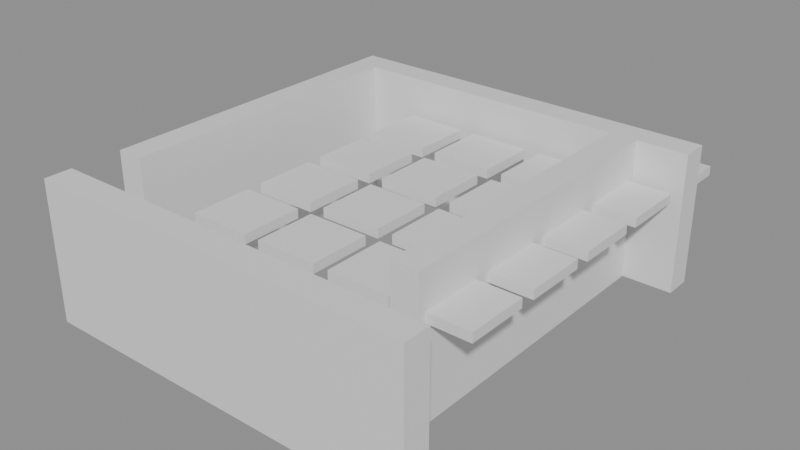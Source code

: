 # Source: building_lego.blend  (saved by Blender 5.0.119; exported with 4.5.12 LTS)
import bpy
from mathutils import Matrix  # noqa: F401  (used for matrix-valued properties, if any)

bpy.ops.wm.read_factory_settings(use_empty=True)
scene = bpy.context.scene
scene.name = 'Scene'

# ---- collections
col_01_paredes_externas = bpy.data.collections.new('01_Paredes_Externas'); scene.collection.children.link(col_01_paredes_externas)
col_04_moveis_decoracoes = bpy.data.collections.new('04_Moveis_Decoracoes'); scene.collection.children.link(col_04_moveis_decoracoes)

# ---- materials (node trees are filled in below, after node groups)
mat_mat_parede_externa = bpy.data.materials.new('Mat_Parede_Externa')
mat_mat_moveis = bpy.data.materials.new('Mat_Moveis')

# ---- material node trees
mat_mat_parede_externa.use_nodes = True; mat_mat_parede_externa.node_tree.nodes.clear()
_N = mat_mat_parede_externa.node_tree.nodes; _L = mat_mat_parede_externa.node_tree.links
n0 = _N.new('ShaderNodeBsdfPrincipled'); n0.name = 'BSDF - Pré-fundamentado'; n0.location = (-200, 100)
n1 = _N.new('ShaderNodeOutputMaterial'); n1.name = 'Saída de material'; n1.location = (200, 100)
_L.new(n0.outputs[0], n1.inputs[0])
n1.is_active_output = True
mat_mat_moveis.use_nodes = True; mat_mat_moveis.node_tree.nodes.clear()
_N = mat_mat_moveis.node_tree.nodes; _L = mat_mat_moveis.node_tree.links
n0 = _N.new('ShaderNodeBsdfPrincipled'); n0.name = 'BSDF - Pré-fundamentado'; n0.location = (-200, 100)
n1 = _N.new('ShaderNodeOutputMaterial'); n1.name = 'Saída de material'; n1.location = (200, 100)
_L.new(n0.outputs[0], n1.inputs[0])
n1.is_active_output = True

# ---- meshes
me_bloco_dungeon_wall_4459_876_z0 = bpy.data.meshes.new('Bloco_dungeon_wall_4459_876_z0')
me_bloco_dungeon_wall_4459_876_z0.from_pydata([(-0.5, -0.175, -0.6), (0.5, -0.175, -0.6), (0.5, 0.175, -0.6), (-0.5, 0.175, -0.6), (-0.5, -0.175, 0.6), (0.5, -0.175, 0.6), (0.5, 0.175, 0.6), (-0.5, 0.175, 0.6)], [], [(0, 1, 2, 3), (4, 7, 6, 5), (0, 4, 5, 1), (2, 6, 7, 3), (0, 3, 7, 4), (1, 5, 6, 2)])
me_bloco_dungeon_wall_4459_876_z0.materials.append(mat_mat_parede_externa)
me_bloco_dungeon_wall_4459_876_z0.update()
me_bloco_dungeon_wall_4459_876_z10 = bpy.data.meshes.new('Bloco_dungeon_wall_4459_876_z10')
me_bloco_dungeon_wall_4459_876_z10.from_pydata([(-0.5, -0.175, -0.3), (0.5, -0.175, -0.3), (0.5, 0.175, -0.3), (-0.5, 0.175, -0.3), (-0.5, -0.175, 0.3), (0.5, -0.175, 0.3), (0.5, 0.175, 0.3), (-0.5, 0.175, 0.3)], [], [(0, 1, 2, 3), (4, 7, 6, 5), (0, 4, 5, 1), (2, 6, 7, 3), (0, 3, 7, 4), (1, 5, 6, 2)])
me_bloco_dungeon_wall_4459_876_z10.materials.append(mat_mat_parede_externa)
me_bloco_dungeon_wall_4459_876_z10.update()
me_bloco_dungeon_wall_4460_876_z0 = bpy.data.meshes.new('Bloco_dungeon_wall_4460_876_z0')
me_bloco_dungeon_wall_4460_876_z0.from_pydata([(-0.5, -0.175, -0.6), (0.5, -0.175, -0.6), (0.5, 0.175, -0.6), (-0.5, 0.175, -0.6), (-0.5, -0.175, 0.6), (0.5, -0.175, 0.6), (0.5, 0.175, 0.6), (-0.5, 0.175, 0.6)], [], [(0, 1, 2, 3), (4, 7, 6, 5), (0, 4, 5, 1), (2, 6, 7, 3), (0, 3, 7, 4), (1, 5, 6, 2)])
me_bloco_dungeon_wall_4460_876_z0.materials.append(mat_mat_parede_externa)
me_bloco_dungeon_wall_4460_876_z0.update()
me_bloco_dungeon_wall_4460_876_z10 = bpy.data.meshes.new('Bloco_dungeon_wall_4460_876_z10')
me_bloco_dungeon_wall_4460_876_z10.from_pydata([(-0.5, -0.175, -0.3), (0.5, -0.175, -0.3), (0.5, 0.175, -0.3), (-0.5, 0.175, -0.3), (-0.5, -0.175, 0.3), (0.5, -0.175, 0.3), (0.5, 0.175, 0.3), (-0.5, 0.175, 0.3)], [], [(0, 1, 2, 3), (4, 7, 6, 5), (0, 4, 5, 1), (2, 6, 7, 3), (0, 3, 7, 4), (1, 5, 6, 2)])
me_bloco_dungeon_wall_4460_876_z10.materials.append(mat_mat_parede_externa)
me_bloco_dungeon_wall_4460_876_z10.update()
me_bloco_dungeon_wall_4461_876_z0 = bpy.data.meshes.new('Bloco_dungeon_wall_4461_876_z0')
me_bloco_dungeon_wall_4461_876_z0.from_pydata([(-0.5, -0.175, -0.6), (0.5, -0.175, -0.6), (0.5, 0.175, -0.6), (-0.5, 0.175, -0.6), (-0.5, -0.175, 0.6), (0.5, -0.175, 0.6), (0.5, 0.175, 0.6), (-0.5, 0.175, 0.6)], [], [(0, 1, 2, 3), (4, 7, 6, 5), (0, 4, 5, 1), (2, 6, 7, 3), (0, 3, 7, 4), (1, 5, 6, 2)])
me_bloco_dungeon_wall_4461_876_z0.materials.append(mat_mat_parede_externa)
me_bloco_dungeon_wall_4461_876_z0.update()
me_bloco_dungeon_wall_4461_876_z10 = bpy.data.meshes.new('Bloco_dungeon_wall_4461_876_z10')
me_bloco_dungeon_wall_4461_876_z10.from_pydata([(-0.5, -0.175, -0.3), (0.5, -0.175, -0.3), (0.5, 0.175, -0.3), (-0.5, 0.175, -0.3), (-0.5, -0.175, 0.3), (0.5, -0.175, 0.3), (0.5, 0.175, 0.3), (-0.5, 0.175, 0.3)], [], [(0, 1, 2, 3), (4, 7, 6, 5), (0, 4, 5, 1), (2, 6, 7, 3), (0, 3, 7, 4), (1, 5, 6, 2)])
me_bloco_dungeon_wall_4461_876_z10.materials.append(mat_mat_parede_externa)
me_bloco_dungeon_wall_4461_876_z10.update()
me_bloco_dungeon_wall_4462_876_z0 = bpy.data.meshes.new('Bloco_dungeon_wall_4462_876_z0')
me_bloco_dungeon_wall_4462_876_z0.from_pydata([(-0.5, -0.175, -0.6), (0.5, -0.175, -0.6), (0.5, 0.175, -0.6), (-0.5, 0.175, -0.6), (-0.5, -0.175, 0.6), (0.5, -0.175, 0.6), (0.5, 0.175, 0.6), (-0.5, 0.175, 0.6)], [], [(0, 1, 2, 3), (4, 7, 6, 5), (0, 4, 5, 1), (2, 6, 7, 3), (0, 3, 7, 4), (1, 5, 6, 2)])
me_bloco_dungeon_wall_4462_876_z0.materials.append(mat_mat_parede_externa)
me_bloco_dungeon_wall_4462_876_z0.update()
me_bloco_dungeon_wall_4462_876_z10 = bpy.data.meshes.new('Bloco_dungeon_wall_4462_876_z10')
me_bloco_dungeon_wall_4462_876_z10.from_pydata([(-0.5, -0.175, -0.3), (0.5, -0.175, -0.3), (0.5, 0.175, -0.3), (-0.5, 0.175, -0.3), (-0.5, -0.175, 0.3), (0.5, -0.175, 0.3), (0.5, 0.175, 0.3), (-0.5, 0.175, 0.3)], [], [(0, 1, 2, 3), (4, 7, 6, 5), (0, 4, 5, 1), (2, 6, 7, 3), (0, 3, 7, 4), (1, 5, 6, 2)])
me_bloco_dungeon_wall_4462_876_z10.materials.append(mat_mat_parede_externa)
me_bloco_dungeon_wall_4462_876_z10.update()
me_bloco_dungeon_wall_4463_876_z0 = bpy.data.meshes.new('Bloco_dungeon_wall_4463_876_z0')
me_bloco_dungeon_wall_4463_876_z0.from_pydata([(-0.5, -0.175, -0.6), (0.5, -0.175, -0.6), (0.5, 0.175, -0.6), (-0.5, 0.175, -0.6), (-0.5, -0.175, 0.6), (0.5, -0.175, 0.6), (0.5, 0.175, 0.6), (-0.5, 0.175, 0.6)], [], [(0, 1, 2, 3), (4, 7, 6, 5), (0, 4, 5, 1), (2, 6, 7, 3), (0, 3, 7, 4), (1, 5, 6, 2)])
me_bloco_dungeon_wall_4463_876_z0.materials.append(mat_mat_parede_externa)
me_bloco_dungeon_wall_4463_876_z0.update()
me_bloco_dungeon_wall_4463_876_z10 = bpy.data.meshes.new('Bloco_dungeon_wall_4463_876_z10')
me_bloco_dungeon_wall_4463_876_z10.from_pydata([(-0.5, -0.175, -0.3), (0.5, -0.175, -0.3), (0.5, 0.175, -0.3), (-0.5, 0.175, -0.3), (-0.5, -0.175, 0.3), (0.5, -0.175, 0.3), (0.5, 0.175, 0.3), (-0.5, 0.175, 0.3)], [], [(0, 1, 2, 3), (4, 7, 6, 5), (0, 4, 5, 1), (2, 6, 7, 3), (0, 3, 7, 4), (1, 5, 6, 2)])
me_bloco_dungeon_wall_4463_876_z10.materials.append(mat_mat_parede_externa)
me_bloco_dungeon_wall_4463_876_z10.update()
me_bloco_dungeon_wall_4459_881_z0 = bpy.data.meshes.new('Bloco_dungeon_wall_4459_881_z0')
me_bloco_dungeon_wall_4459_881_z0.from_pydata([(-0.5, -0.175, -0.6), (0.5, -0.175, -0.6), (0.5, 0.175, -0.6), (-0.5, 0.175, -0.6), (-0.5, -0.175, 0.6), (0.5, -0.175, 0.6), (0.5, 0.175, 0.6), (-0.5, 0.175, 0.6)], [], [(0, 1, 2, 3), (4, 7, 6, 5), (0, 4, 5, 1), (2, 6, 7, 3), (0, 3, 7, 4), (1, 5, 6, 2)])
me_bloco_dungeon_wall_4459_881_z0.materials.append(mat_mat_parede_externa)
me_bloco_dungeon_wall_4459_881_z0.update()
me_bloco_dungeon_wall_4459_881_z10 = bpy.data.meshes.new('Bloco_dungeon_wall_4459_881_z10')
me_bloco_dungeon_wall_4459_881_z10.from_pydata([(-0.5, -0.175, -0.3), (0.5, -0.175, -0.3), (0.5, 0.175, -0.3), (-0.5, 0.175, -0.3), (-0.5, -0.175, 0.3), (0.5, -0.175, 0.3), (0.5, 0.175, 0.3), (-0.5, 0.175, 0.3)], [], [(0, 1, 2, 3), (4, 7, 6, 5), (0, 4, 5, 1), (2, 6, 7, 3), (0, 3, 7, 4), (1, 5, 6, 2)])
me_bloco_dungeon_wall_4459_881_z10.materials.append(mat_mat_parede_externa)
me_bloco_dungeon_wall_4459_881_z10.update()
me_bloco_dungeon_wall_4460_881_z0 = bpy.data.meshes.new('Bloco_dungeon_wall_4460_881_z0')
me_bloco_dungeon_wall_4460_881_z0.from_pydata([(-0.5, -0.175, -0.6), (0.5, -0.175, -0.6), (0.5, 0.175, -0.6), (-0.5, 0.175, -0.6), (-0.5, -0.175, 0.6), (0.5, -0.175, 0.6), (0.5, 0.175, 0.6), (-0.5, 0.175, 0.6)], [], [(0, 1, 2, 3), (4, 7, 6, 5), (0, 4, 5, 1), (2, 6, 7, 3), (0, 3, 7, 4), (1, 5, 6, 2)])
me_bloco_dungeon_wall_4460_881_z0.materials.append(mat_mat_parede_externa)
me_bloco_dungeon_wall_4460_881_z0.update()
me_bloco_dungeon_wall_4460_881_z10 = bpy.data.meshes.new('Bloco_dungeon_wall_4460_881_z10')
me_bloco_dungeon_wall_4460_881_z10.from_pydata([(-0.5, -0.175, -0.3), (0.5, -0.175, -0.3), (0.5, 0.175, -0.3), (-0.5, 0.175, -0.3), (-0.5, -0.175, 0.3), (0.5, -0.175, 0.3), (0.5, 0.175, 0.3), (-0.5, 0.175, 0.3)], [], [(0, 1, 2, 3), (4, 7, 6, 5), (0, 4, 5, 1), (2, 6, 7, 3), (0, 3, 7, 4), (1, 5, 6, 2)])
me_bloco_dungeon_wall_4460_881_z10.materials.append(mat_mat_parede_externa)
me_bloco_dungeon_wall_4460_881_z10.update()
me_bloco_dungeon_wall_4461_881_z0 = bpy.data.meshes.new('Bloco_dungeon_wall_4461_881_z0')
me_bloco_dungeon_wall_4461_881_z0.from_pydata([(-0.5, -0.175, -0.6), (0.5, -0.175, -0.6), (0.5, 0.175, -0.6), (-0.5, 0.175, -0.6), (-0.5, -0.175, 0.6), (0.5, -0.175, 0.6), (0.5, 0.175, 0.6), (-0.5, 0.175, 0.6)], [], [(0, 1, 2, 3), (4, 7, 6, 5), (0, 4, 5, 1), (2, 6, 7, 3), (0, 3, 7, 4), (1, 5, 6, 2)])
me_bloco_dungeon_wall_4461_881_z0.materials.append(mat_mat_parede_externa)
me_bloco_dungeon_wall_4461_881_z0.update()
me_bloco_dungeon_wall_4461_881_z10 = bpy.data.meshes.new('Bloco_dungeon_wall_4461_881_z10')
me_bloco_dungeon_wall_4461_881_z10.from_pydata([(-0.5, -0.175, -0.3), (0.5, -0.175, -0.3), (0.5, 0.175, -0.3), (-0.5, 0.175, -0.3), (-0.5, -0.175, 0.3), (0.5, -0.175, 0.3), (0.5, 0.175, 0.3), (-0.5, 0.175, 0.3)], [], [(0, 1, 2, 3), (4, 7, 6, 5), (0, 4, 5, 1), (2, 6, 7, 3), (0, 3, 7, 4), (1, 5, 6, 2)])
me_bloco_dungeon_wall_4461_881_z10.materials.append(mat_mat_parede_externa)
me_bloco_dungeon_wall_4461_881_z10.update()
me_bloco_dungeon_wall_4462_881_z0 = bpy.data.meshes.new('Bloco_dungeon_wall_4462_881_z0')
me_bloco_dungeon_wall_4462_881_z0.from_pydata([(-0.5, -0.175, -0.6), (0.5, -0.175, -0.6), (0.5, 0.175, -0.6), (-0.5, 0.175, -0.6), (-0.5, -0.175, 0.6), (0.5, -0.175, 0.6), (0.5, 0.175, 0.6), (-0.5, 0.175, 0.6)], [], [(0, 1, 2, 3), (4, 7, 6, 5), (0, 4, 5, 1), (2, 6, 7, 3), (0, 3, 7, 4), (1, 5, 6, 2)])
me_bloco_dungeon_wall_4462_881_z0.materials.append(mat_mat_parede_externa)
me_bloco_dungeon_wall_4462_881_z0.update()
me_bloco_dungeon_wall_4462_881_z10 = bpy.data.meshes.new('Bloco_dungeon_wall_4462_881_z10')
me_bloco_dungeon_wall_4462_881_z10.from_pydata([(-0.5, -0.175, -0.3), (0.5, -0.175, -0.3), (0.5, 0.175, -0.3), (-0.5, 0.175, -0.3), (-0.5, -0.175, 0.3), (0.5, -0.175, 0.3), (0.5, 0.175, 0.3), (-0.5, 0.175, 0.3)], [], [(0, 1, 2, 3), (4, 7, 6, 5), (0, 4, 5, 1), (2, 6, 7, 3), (0, 3, 7, 4), (1, 5, 6, 2)])
me_bloco_dungeon_wall_4462_881_z10.materials.append(mat_mat_parede_externa)
me_bloco_dungeon_wall_4462_881_z10.update()
me_bloco_dungeon_wall_4463_881_z0 = bpy.data.meshes.new('Bloco_dungeon_wall_4463_881_z0')
me_bloco_dungeon_wall_4463_881_z0.from_pydata([(-0.5, -0.175, -0.6), (0.5, -0.175, -0.6), (0.5, 0.175, -0.6), (-0.5, 0.175, -0.6), (-0.5, -0.175, 0.6), (0.5, -0.175, 0.6), (0.5, 0.175, 0.6), (-0.5, 0.175, 0.6)], [], [(0, 1, 2, 3), (4, 7, 6, 5), (0, 4, 5, 1), (2, 6, 7, 3), (0, 3, 7, 4), (1, 5, 6, 2)])
me_bloco_dungeon_wall_4463_881_z0.materials.append(mat_mat_parede_externa)
me_bloco_dungeon_wall_4463_881_z0.update()
me_bloco_dungeon_wall_4463_881_z10 = bpy.data.meshes.new('Bloco_dungeon_wall_4463_881_z10')
me_bloco_dungeon_wall_4463_881_z10.from_pydata([(-0.5, -0.175, -0.3), (0.5, -0.175, -0.3), (0.5, 0.175, -0.3), (-0.5, 0.175, -0.3), (-0.5, -0.175, 0.3), (0.5, -0.175, 0.3), (0.5, 0.175, 0.3), (-0.5, 0.175, 0.3)], [], [(0, 1, 2, 3), (4, 7, 6, 5), (0, 4, 5, 1), (2, 6, 7, 3), (0, 3, 7, 4), (1, 5, 6, 2)])
me_bloco_dungeon_wall_4463_881_z10.materials.append(mat_mat_parede_externa)
me_bloco_dungeon_wall_4463_881_z10.update()
me_bloco_dungeon_wall_4459_877_z0 = bpy.data.meshes.new('Bloco_dungeon_wall_4459_877_z0')
me_bloco_dungeon_wall_4459_877_z0.from_pydata([(-0.175, -0.5, -0.6), (0.175, -0.5, -0.6), (0.175, 0.5, -0.6), (-0.175, 0.5, -0.6), (-0.175, -0.5, 0.6), (0.175, -0.5, 0.6), (0.175, 0.5, 0.6), (-0.175, 0.5, 0.6)], [], [(0, 1, 2, 3), (4, 7, 6, 5), (0, 4, 5, 1), (2, 6, 7, 3), (0, 3, 7, 4), (1, 5, 6, 2)])
me_bloco_dungeon_wall_4459_877_z0.materials.append(mat_mat_parede_externa)
me_bloco_dungeon_wall_4459_877_z0.update()
me_bloco_dungeon_wall_4459_877_z10 = bpy.data.meshes.new('Bloco_dungeon_wall_4459_877_z10')
me_bloco_dungeon_wall_4459_877_z10.from_pydata([(-0.175, -0.5, -0.3), (0.175, -0.5, -0.3), (0.175, 0.5, -0.3), (-0.175, 0.5, -0.3), (-0.175, -0.5, 0.3), (0.175, -0.5, 0.3), (0.175, 0.5, 0.3), (-0.175, 0.5, 0.3)], [], [(0, 1, 2, 3), (4, 7, 6, 5), (0, 4, 5, 1), (2, 6, 7, 3), (0, 3, 7, 4), (1, 5, 6, 2)])
me_bloco_dungeon_wall_4459_877_z10.materials.append(mat_mat_parede_externa)
me_bloco_dungeon_wall_4459_877_z10.update()
me_bloco_dungeon_wall_4459_878_z0 = bpy.data.meshes.new('Bloco_dungeon_wall_4459_878_z0')
me_bloco_dungeon_wall_4459_878_z0.from_pydata([(-0.175, -0.5, -0.6), (0.175, -0.5, -0.6), (0.175, 0.5, -0.6), (-0.175, 0.5, -0.6), (-0.175, -0.5, 0.6), (0.175, -0.5, 0.6), (0.175, 0.5, 0.6), (-0.175, 0.5, 0.6)], [], [(0, 1, 2, 3), (4, 7, 6, 5), (0, 4, 5, 1), (2, 6, 7, 3), (0, 3, 7, 4), (1, 5, 6, 2)])
me_bloco_dungeon_wall_4459_878_z0.materials.append(mat_mat_parede_externa)
me_bloco_dungeon_wall_4459_878_z0.update()
me_bloco_dungeon_wall_4459_878_z10 = bpy.data.meshes.new('Bloco_dungeon_wall_4459_878_z10')
me_bloco_dungeon_wall_4459_878_z10.from_pydata([(-0.175, -0.5, -0.3), (0.175, -0.5, -0.3), (0.175, 0.5, -0.3), (-0.175, 0.5, -0.3), (-0.175, -0.5, 0.3), (0.175, -0.5, 0.3), (0.175, 0.5, 0.3), (-0.175, 0.5, 0.3)], [], [(0, 1, 2, 3), (4, 7, 6, 5), (0, 4, 5, 1), (2, 6, 7, 3), (0, 3, 7, 4), (1, 5, 6, 2)])
me_bloco_dungeon_wall_4459_878_z10.materials.append(mat_mat_parede_externa)
me_bloco_dungeon_wall_4459_878_z10.update()
me_bloco_dungeon_wall_4459_879_z0 = bpy.data.meshes.new('Bloco_dungeon_wall_4459_879_z0')
me_bloco_dungeon_wall_4459_879_z0.from_pydata([(-0.175, -0.5, -0.6), (0.175, -0.5, -0.6), (0.175, 0.5, -0.6), (-0.175, 0.5, -0.6), (-0.175, -0.5, 0.6), (0.175, -0.5, 0.6), (0.175, 0.5, 0.6), (-0.175, 0.5, 0.6)], [], [(0, 1, 2, 3), (4, 7, 6, 5), (0, 4, 5, 1), (2, 6, 7, 3), (0, 3, 7, 4), (1, 5, 6, 2)])
me_bloco_dungeon_wall_4459_879_z0.materials.append(mat_mat_parede_externa)
me_bloco_dungeon_wall_4459_879_z0.update()
me_bloco_dungeon_wall_4459_879_z10 = bpy.data.meshes.new('Bloco_dungeon_wall_4459_879_z10')
me_bloco_dungeon_wall_4459_879_z10.from_pydata([(-0.175, -0.5, -0.3), (0.175, -0.5, -0.3), (0.175, 0.5, -0.3), (-0.175, 0.5, -0.3), (-0.175, -0.5, 0.3), (0.175, -0.5, 0.3), (0.175, 0.5, 0.3), (-0.175, 0.5, 0.3)], [], [(0, 1, 2, 3), (4, 7, 6, 5), (0, 4, 5, 1), (2, 6, 7, 3), (0, 3, 7, 4), (1, 5, 6, 2)])
me_bloco_dungeon_wall_4459_879_z10.materials.append(mat_mat_parede_externa)
me_bloco_dungeon_wall_4459_879_z10.update()
me_bloco_dungeon_wall_4459_880_z0 = bpy.data.meshes.new('Bloco_dungeon_wall_4459_880_z0')
me_bloco_dungeon_wall_4459_880_z0.from_pydata([(-0.175, -0.5, -0.6), (0.175, -0.5, -0.6), (0.175, 0.5, -0.6), (-0.175, 0.5, -0.6), (-0.175, -0.5, 0.6), (0.175, -0.5, 0.6), (0.175, 0.5, 0.6), (-0.175, 0.5, 0.6)], [], [(0, 1, 2, 3), (4, 7, 6, 5), (0, 4, 5, 1), (2, 6, 7, 3), (0, 3, 7, 4), (1, 5, 6, 2)])
me_bloco_dungeon_wall_4459_880_z0.materials.append(mat_mat_parede_externa)
me_bloco_dungeon_wall_4459_880_z0.update()
me_bloco_dungeon_wall_4459_880_z10 = bpy.data.meshes.new('Bloco_dungeon_wall_4459_880_z10')
me_bloco_dungeon_wall_4459_880_z10.from_pydata([(-0.175, -0.5, -0.3), (0.175, -0.5, -0.3), (0.175, 0.5, -0.3), (-0.175, 0.5, -0.3), (-0.175, -0.5, 0.3), (0.175, -0.5, 0.3), (0.175, 0.5, 0.3), (-0.175, 0.5, 0.3)], [], [(0, 1, 2, 3), (4, 7, 6, 5), (0, 4, 5, 1), (2, 6, 7, 3), (0, 3, 7, 4), (1, 5, 6, 2)])
me_bloco_dungeon_wall_4459_880_z10.materials.append(mat_mat_parede_externa)
me_bloco_dungeon_wall_4459_880_z10.update()
me_bloco_dungeon_wall_4463_877_z0 = bpy.data.meshes.new('Bloco_dungeon_wall_4463_877_z0')
me_bloco_dungeon_wall_4463_877_z0.from_pydata([(-0.175, -0.5, -0.6), (0.175, -0.5, -0.6), (0.175, 0.5, -0.6), (-0.175, 0.5, -0.6), (-0.175, -0.5, 0.6), (0.175, -0.5, 0.6), (0.175, 0.5, 0.6), (-0.175, 0.5, 0.6)], [], [(0, 1, 2, 3), (4, 7, 6, 5), (0, 4, 5, 1), (2, 6, 7, 3), (0, 3, 7, 4), (1, 5, 6, 2)])
me_bloco_dungeon_wall_4463_877_z0.materials.append(mat_mat_parede_externa)
me_bloco_dungeon_wall_4463_877_z0.update()
me_bloco_dungeon_wall_4463_877_z10 = bpy.data.meshes.new('Bloco_dungeon_wall_4463_877_z10')
me_bloco_dungeon_wall_4463_877_z10.from_pydata([(-0.175, -0.5, -0.3), (0.175, -0.5, -0.3), (0.175, 0.5, -0.3), (-0.175, 0.5, -0.3), (-0.175, -0.5, 0.3), (0.175, -0.5, 0.3), (0.175, 0.5, 0.3), (-0.175, 0.5, 0.3)], [], [(0, 1, 2, 3), (4, 7, 6, 5), (0, 4, 5, 1), (2, 6, 7, 3), (0, 3, 7, 4), (1, 5, 6, 2)])
me_bloco_dungeon_wall_4463_877_z10.materials.append(mat_mat_parede_externa)
me_bloco_dungeon_wall_4463_877_z10.update()
me_bloco_dungeon_wall_4463_878_z0 = bpy.data.meshes.new('Bloco_dungeon_wall_4463_878_z0')
me_bloco_dungeon_wall_4463_878_z0.from_pydata([(-0.175, -0.5, -0.6), (0.175, -0.5, -0.6), (0.175, 0.5, -0.6), (-0.175, 0.5, -0.6), (-0.175, -0.5, 0.6), (0.175, -0.5, 0.6), (0.175, 0.5, 0.6), (-0.175, 0.5, 0.6)], [], [(0, 1, 2, 3), (4, 7, 6, 5), (0, 4, 5, 1), (2, 6, 7, 3), (0, 3, 7, 4), (1, 5, 6, 2)])
me_bloco_dungeon_wall_4463_878_z0.materials.append(mat_mat_parede_externa)
me_bloco_dungeon_wall_4463_878_z0.update()
me_bloco_dungeon_wall_4463_878_z10 = bpy.data.meshes.new('Bloco_dungeon_wall_4463_878_z10')
me_bloco_dungeon_wall_4463_878_z10.from_pydata([(-0.175, -0.5, -0.3), (0.175, -0.5, -0.3), (0.175, 0.5, -0.3), (-0.175, 0.5, -0.3), (-0.175, -0.5, 0.3), (0.175, -0.5, 0.3), (0.175, 0.5, 0.3), (-0.175, 0.5, 0.3)], [], [(0, 1, 2, 3), (4, 7, 6, 5), (0, 4, 5, 1), (2, 6, 7, 3), (0, 3, 7, 4), (1, 5, 6, 2)])
me_bloco_dungeon_wall_4463_878_z10.materials.append(mat_mat_parede_externa)
me_bloco_dungeon_wall_4463_878_z10.update()
me_bloco_dungeon_wall_4463_879_z0 = bpy.data.meshes.new('Bloco_dungeon_wall_4463_879_z0')
me_bloco_dungeon_wall_4463_879_z0.from_pydata([(-0.175, -0.5, -0.6), (0.175, -0.5, -0.6), (0.175, 0.5, -0.6), (-0.175, 0.5, -0.6), (-0.175, -0.5, 0.6), (0.175, -0.5, 0.6), (0.175, 0.5, 0.6), (-0.175, 0.5, 0.6)], [], [(0, 1, 2, 3), (4, 7, 6, 5), (0, 4, 5, 1), (2, 6, 7, 3), (0, 3, 7, 4), (1, 5, 6, 2)])
me_bloco_dungeon_wall_4463_879_z0.materials.append(mat_mat_parede_externa)
me_bloco_dungeon_wall_4463_879_z0.update()
me_bloco_dungeon_wall_4463_879_z10 = bpy.data.meshes.new('Bloco_dungeon_wall_4463_879_z10')
me_bloco_dungeon_wall_4463_879_z10.from_pydata([(-0.175, -0.5, -0.3), (0.175, -0.5, -0.3), (0.175, 0.5, -0.3), (-0.175, 0.5, -0.3), (-0.175, -0.5, 0.3), (0.175, -0.5, 0.3), (0.175, 0.5, 0.3), (-0.175, 0.5, 0.3)], [], [(0, 1, 2, 3), (4, 7, 6, 5), (0, 4, 5, 1), (2, 6, 7, 3), (0, 3, 7, 4), (1, 5, 6, 2)])
me_bloco_dungeon_wall_4463_879_z10.materials.append(mat_mat_parede_externa)
me_bloco_dungeon_wall_4463_879_z10.update()
me_bloco_dungeon_wall_4463_880_z0 = bpy.data.meshes.new('Bloco_dungeon_wall_4463_880_z0')
me_bloco_dungeon_wall_4463_880_z0.from_pydata([(-0.175, -0.5, -0.6), (0.175, -0.5, -0.6), (0.175, 0.5, -0.6), (-0.175, 0.5, -0.6), (-0.175, -0.5, 0.6), (0.175, -0.5, 0.6), (0.175, 0.5, 0.6), (-0.175, 0.5, 0.6)], [], [(0, 1, 2, 3), (4, 7, 6, 5), (0, 4, 5, 1), (2, 6, 7, 3), (0, 3, 7, 4), (1, 5, 6, 2)])
me_bloco_dungeon_wall_4463_880_z0.materials.append(mat_mat_parede_externa)
me_bloco_dungeon_wall_4463_880_z0.update()
me_bloco_dungeon_wall_4463_880_z10 = bpy.data.meshes.new('Bloco_dungeon_wall_4463_880_z10')
me_bloco_dungeon_wall_4463_880_z10.from_pydata([(-0.175, -0.5, -0.3), (0.175, -0.5, -0.3), (0.175, 0.5, -0.3), (-0.175, 0.5, -0.3), (-0.175, -0.5, 0.3), (0.175, -0.5, 0.3), (0.175, 0.5, 0.3), (-0.175, 0.5, 0.3)], [], [(0, 1, 2, 3), (4, 7, 6, 5), (0, 4, 5, 1), (2, 6, 7, 3), (0, 3, 7, 4), (1, 5, 6, 2)])
me_bloco_dungeon_wall_4463_880_z10.materials.append(mat_mat_parede_externa)
me_bloco_dungeon_wall_4463_880_z10.update()
me_movel_water_4460_877_z10 = bpy.data.meshes.new('Movel_water_4460_877_z10')
me_movel_water_4460_877_z10.from_pydata([(-0.4, -0.4, -0.06), (0.4, -0.4, -0.06), (0.4, 0.4, -0.06), (-0.4, 0.4, -0.06), (-0.4, -0.4, 0.06), (0.4, -0.4, 0.06), (0.4, 0.4, 0.06), (-0.4, 0.4, 0.06)], [], [(0, 1, 2, 3), (4, 7, 6, 5), (0, 4, 5, 1), (2, 6, 7, 3), (0, 3, 7, 4), (1, 5, 6, 2)])
me_movel_water_4460_877_z10.materials.append(mat_mat_moveis)
me_movel_water_4460_877_z10.update()
me_movel_water_4461_877_z10 = bpy.data.meshes.new('Movel_water_4461_877_z10')
me_movel_water_4461_877_z10.from_pydata([(-0.4, -0.4, -0.06), (0.4, -0.4, -0.06), (0.4, 0.4, -0.06), (-0.4, 0.4, -0.06), (-0.4, -0.4, 0.06), (0.4, -0.4, 0.06), (0.4, 0.4, 0.06), (-0.4, 0.4, 0.06)], [], [(0, 1, 2, 3), (4, 7, 6, 5), (0, 4, 5, 1), (2, 6, 7, 3), (0, 3, 7, 4), (1, 5, 6, 2)])
me_movel_water_4461_877_z10.materials.append(mat_mat_moveis)
me_movel_water_4461_877_z10.update()
me_movel_water_4462_877_z10 = bpy.data.meshes.new('Movel_water_4462_877_z10')
me_movel_water_4462_877_z10.from_pydata([(-0.4, -0.4, -0.06), (0.4, -0.4, -0.06), (0.4, 0.4, -0.06), (-0.4, 0.4, -0.06), (-0.4, -0.4, 0.06), (0.4, -0.4, 0.06), (0.4, 0.4, 0.06), (-0.4, 0.4, 0.06)], [], [(0, 1, 2, 3), (4, 7, 6, 5), (0, 4, 5, 1), (2, 6, 7, 3), (0, 3, 7, 4), (1, 5, 6, 2)])
me_movel_water_4462_877_z10.materials.append(mat_mat_moveis)
me_movel_water_4462_877_z10.update()
me_movel_water_4463_877_z10 = bpy.data.meshes.new('Movel_water_4463_877_z10')
me_movel_water_4463_877_z10.from_pydata([(-0.4, -0.4, -0.06), (0.4, -0.4, -0.06), (0.4, 0.4, -0.06), (-0.4, 0.4, -0.06), (-0.4, -0.4, 0.06), (0.4, -0.4, 0.06), (0.4, 0.4, 0.06), (-0.4, 0.4, 0.06)], [], [(0, 1, 2, 3), (4, 7, 6, 5), (0, 4, 5, 1), (2, 6, 7, 3), (0, 3, 7, 4), (1, 5, 6, 2)])
me_movel_water_4463_877_z10.materials.append(mat_mat_moveis)
me_movel_water_4463_877_z10.update()
me_movel_water_4460_878_z10 = bpy.data.meshes.new('Movel_water_4460_878_z10')
me_movel_water_4460_878_z10.from_pydata([(-0.4, -0.4, -0.06), (0.4, -0.4, -0.06), (0.4, 0.4, -0.06), (-0.4, 0.4, -0.06), (-0.4, -0.4, 0.06), (0.4, -0.4, 0.06), (0.4, 0.4, 0.06), (-0.4, 0.4, 0.06)], [], [(0, 1, 2, 3), (4, 7, 6, 5), (0, 4, 5, 1), (2, 6, 7, 3), (0, 3, 7, 4), (1, 5, 6, 2)])
me_movel_water_4460_878_z10.materials.append(mat_mat_moveis)
me_movel_water_4460_878_z10.update()
me_movel_water_4461_878_z10 = bpy.data.meshes.new('Movel_water_4461_878_z10')
me_movel_water_4461_878_z10.from_pydata([(-0.4, -0.4, -0.06), (0.4, -0.4, -0.06), (0.4, 0.4, -0.06), (-0.4, 0.4, -0.06), (-0.4, -0.4, 0.06), (0.4, -0.4, 0.06), (0.4, 0.4, 0.06), (-0.4, 0.4, 0.06)], [], [(0, 1, 2, 3), (4, 7, 6, 5), (0, 4, 5, 1), (2, 6, 7, 3), (0, 3, 7, 4), (1, 5, 6, 2)])
me_movel_water_4461_878_z10.materials.append(mat_mat_moveis)
me_movel_water_4461_878_z10.update()
me_movel_water_4462_878_z10 = bpy.data.meshes.new('Movel_water_4462_878_z10')
me_movel_water_4462_878_z10.from_pydata([(-0.4, -0.4, -0.06), (0.4, -0.4, -0.06), (0.4, 0.4, -0.06), (-0.4, 0.4, -0.06), (-0.4, -0.4, 0.06), (0.4, -0.4, 0.06), (0.4, 0.4, 0.06), (-0.4, 0.4, 0.06)], [], [(0, 1, 2, 3), (4, 7, 6, 5), (0, 4, 5, 1), (2, 6, 7, 3), (0, 3, 7, 4), (1, 5, 6, 2)])
me_movel_water_4462_878_z10.materials.append(mat_mat_moveis)
me_movel_water_4462_878_z10.update()
me_movel_water_4463_878_z10 = bpy.data.meshes.new('Movel_water_4463_878_z10')
me_movel_water_4463_878_z10.from_pydata([(-0.4, -0.4, -0.06), (0.4, -0.4, -0.06), (0.4, 0.4, -0.06), (-0.4, 0.4, -0.06), (-0.4, -0.4, 0.06), (0.4, -0.4, 0.06), (0.4, 0.4, 0.06), (-0.4, 0.4, 0.06)], [], [(0, 1, 2, 3), (4, 7, 6, 5), (0, 4, 5, 1), (2, 6, 7, 3), (0, 3, 7, 4), (1, 5, 6, 2)])
me_movel_water_4463_878_z10.materials.append(mat_mat_moveis)
me_movel_water_4463_878_z10.update()
me_movel_water_4460_879_z10 = bpy.data.meshes.new('Movel_water_4460_879_z10')
me_movel_water_4460_879_z10.from_pydata([(-0.4, -0.4, -0.06), (0.4, -0.4, -0.06), (0.4, 0.4, -0.06), (-0.4, 0.4, -0.06), (-0.4, -0.4, 0.06), (0.4, -0.4, 0.06), (0.4, 0.4, 0.06), (-0.4, 0.4, 0.06)], [], [(0, 1, 2, 3), (4, 7, 6, 5), (0, 4, 5, 1), (2, 6, 7, 3), (0, 3, 7, 4), (1, 5, 6, 2)])
me_movel_water_4460_879_z10.materials.append(mat_mat_moveis)
me_movel_water_4460_879_z10.update()
me_movel_water_4461_879_z10 = bpy.data.meshes.new('Movel_water_4461_879_z10')
me_movel_water_4461_879_z10.from_pydata([(-0.4, -0.4, -0.06), (0.4, -0.4, -0.06), (0.4, 0.4, -0.06), (-0.4, 0.4, -0.06), (-0.4, -0.4, 0.06), (0.4, -0.4, 0.06), (0.4, 0.4, 0.06), (-0.4, 0.4, 0.06)], [], [(0, 1, 2, 3), (4, 7, 6, 5), (0, 4, 5, 1), (2, 6, 7, 3), (0, 3, 7, 4), (1, 5, 6, 2)])
me_movel_water_4461_879_z10.materials.append(mat_mat_moveis)
me_movel_water_4461_879_z10.update()
me_movel_water_4462_879_z10 = bpy.data.meshes.new('Movel_water_4462_879_z10')
me_movel_water_4462_879_z10.from_pydata([(-0.4, -0.4, -0.06), (0.4, -0.4, -0.06), (0.4, 0.4, -0.06), (-0.4, 0.4, -0.06), (-0.4, -0.4, 0.06), (0.4, -0.4, 0.06), (0.4, 0.4, 0.06), (-0.4, 0.4, 0.06)], [], [(0, 1, 2, 3), (4, 7, 6, 5), (0, 4, 5, 1), (2, 6, 7, 3), (0, 3, 7, 4), (1, 5, 6, 2)])
me_movel_water_4462_879_z10.materials.append(mat_mat_moveis)
me_movel_water_4462_879_z10.update()
me_movel_water_4463_879_z10 = bpy.data.meshes.new('Movel_water_4463_879_z10')
me_movel_water_4463_879_z10.from_pydata([(-0.4, -0.4, -0.06), (0.4, -0.4, -0.06), (0.4, 0.4, -0.06), (-0.4, 0.4, -0.06), (-0.4, -0.4, 0.06), (0.4, -0.4, 0.06), (0.4, 0.4, 0.06), (-0.4, 0.4, 0.06)], [], [(0, 1, 2, 3), (4, 7, 6, 5), (0, 4, 5, 1), (2, 6, 7, 3), (0, 3, 7, 4), (1, 5, 6, 2)])
me_movel_water_4463_879_z10.materials.append(mat_mat_moveis)
me_movel_water_4463_879_z10.update()
me_movel_water_4460_880_z10 = bpy.data.meshes.new('Movel_water_4460_880_z10')
me_movel_water_4460_880_z10.from_pydata([(-0.4, -0.4, -0.06), (0.4, -0.4, -0.06), (0.4, 0.4, -0.06), (-0.4, 0.4, -0.06), (-0.4, -0.4, 0.06), (0.4, -0.4, 0.06), (0.4, 0.4, 0.06), (-0.4, 0.4, 0.06)], [], [(0, 1, 2, 3), (4, 7, 6, 5), (0, 4, 5, 1), (2, 6, 7, 3), (0, 3, 7, 4), (1, 5, 6, 2)])
me_movel_water_4460_880_z10.materials.append(mat_mat_moveis)
me_movel_water_4460_880_z10.update()
me_movel_water_4461_880_z10 = bpy.data.meshes.new('Movel_water_4461_880_z10')
me_movel_water_4461_880_z10.from_pydata([(-0.4, -0.4, -0.06), (0.4, -0.4, -0.06), (0.4, 0.4, -0.06), (-0.4, 0.4, -0.06), (-0.4, -0.4, 0.06), (0.4, -0.4, 0.06), (0.4, 0.4, 0.06), (-0.4, 0.4, 0.06)], [], [(0, 1, 2, 3), (4, 7, 6, 5), (0, 4, 5, 1), (2, 6, 7, 3), (0, 3, 7, 4), (1, 5, 6, 2)])
me_movel_water_4461_880_z10.materials.append(mat_mat_moveis)
me_movel_water_4461_880_z10.update()
me_movel_water_4462_880_z10 = bpy.data.meshes.new('Movel_water_4462_880_z10')
me_movel_water_4462_880_z10.from_pydata([(-0.4, -0.4, -0.06), (0.4, -0.4, -0.06), (0.4, 0.4, -0.06), (-0.4, 0.4, -0.06), (-0.4, -0.4, 0.06), (0.4, -0.4, 0.06), (0.4, 0.4, 0.06), (-0.4, 0.4, 0.06)], [], [(0, 1, 2, 3), (4, 7, 6, 5), (0, 4, 5, 1), (2, 6, 7, 3), (0, 3, 7, 4), (1, 5, 6, 2)])
me_movel_water_4462_880_z10.materials.append(mat_mat_moveis)
me_movel_water_4462_880_z10.update()
me_movel_water_4463_880_z10 = bpy.data.meshes.new('Movel_water_4463_880_z10')
me_movel_water_4463_880_z10.from_pydata([(-0.4, -0.4, -0.06), (0.4, -0.4, -0.06), (0.4, 0.4, -0.06), (-0.4, 0.4, -0.06), (-0.4, -0.4, 0.06), (0.4, -0.4, 0.06), (0.4, 0.4, 0.06), (-0.4, 0.4, 0.06)], [], [(0, 1, 2, 3), (4, 7, 6, 5), (0, 4, 5, 1), (2, 6, 7, 3), (0, 3, 7, 4), (1, 5, 6, 2)])
me_movel_water_4463_880_z10.materials.append(mat_mat_moveis)
me_movel_water_4463_880_z10.update()
me_movel_water_4460_881_z10 = bpy.data.meshes.new('Movel_water_4460_881_z10')
me_movel_water_4460_881_z10.from_pydata([(-0.4, -0.4, -0.06), (0.4, -0.4, -0.06), (0.4, 0.4, -0.06), (-0.4, 0.4, -0.06), (-0.4, -0.4, 0.06), (0.4, -0.4, 0.06), (0.4, 0.4, 0.06), (-0.4, 0.4, 0.06)], [], [(0, 1, 2, 3), (4, 7, 6, 5), (0, 4, 5, 1), (2, 6, 7, 3), (0, 3, 7, 4), (1, 5, 6, 2)])
me_movel_water_4460_881_z10.materials.append(mat_mat_moveis)
me_movel_water_4460_881_z10.update()
me_movel_water_4460_881_z10_001 = bpy.data.meshes.new('Movel_water_4460_881_z10.001')
me_movel_water_4460_881_z10_001.from_pydata([(-0.4, -0.4, -0.06), (0.4, -0.4, -0.06), (0.4, 0.4, -0.06), (-0.4, 0.4, -0.06), (-0.4, -0.4, 0.06), (0.4, -0.4, 0.06), (0.4, 0.4, 0.06), (-0.4, 0.4, 0.06)], [], [(0, 1, 2, 3), (4, 7, 6, 5), (0, 4, 5, 1), (2, 6, 7, 3), (0, 3, 7, 4), (1, 5, 6, 2)])
me_movel_water_4460_881_z10_001.materials.append(mat_mat_moveis)
me_movel_water_4460_881_z10_001.update()
me_movel_water_4461_881_z10 = bpy.data.meshes.new('Movel_water_4461_881_z10')
me_movel_water_4461_881_z10.from_pydata([(-0.4, -0.4, -0.06), (0.4, -0.4, -0.06), (0.4, 0.4, -0.06), (-0.4, 0.4, -0.06), (-0.4, -0.4, 0.06), (0.4, -0.4, 0.06), (0.4, 0.4, 0.06), (-0.4, 0.4, 0.06)], [], [(0, 1, 2, 3), (4, 7, 6, 5), (0, 4, 5, 1), (2, 6, 7, 3), (0, 3, 7, 4), (1, 5, 6, 2)])
me_movel_water_4461_881_z10.materials.append(mat_mat_moveis)
me_movel_water_4461_881_z10.update()
me_movel_water_4462_881_z10 = bpy.data.meshes.new('Movel_water_4462_881_z10')
me_movel_water_4462_881_z10.from_pydata([(-0.4, -0.4, -0.06), (0.4, -0.4, -0.06), (0.4, 0.4, -0.06), (-0.4, 0.4, -0.06), (-0.4, -0.4, 0.06), (0.4, -0.4, 0.06), (0.4, 0.4, 0.06), (-0.4, 0.4, 0.06)], [], [(0, 1, 2, 3), (4, 7, 6, 5), (0, 4, 5, 1), (2, 6, 7, 3), (0, 3, 7, 4), (1, 5, 6, 2)])
me_movel_water_4462_881_z10.materials.append(mat_mat_moveis)
me_movel_water_4462_881_z10.update()
me_movel_water_4463_881_z10 = bpy.data.meshes.new('Movel_water_4463_881_z10')
me_movel_water_4463_881_z10.from_pydata([(-0.4, -0.4, -0.06), (0.4, -0.4, -0.06), (0.4, 0.4, -0.06), (-0.4, 0.4, -0.06), (-0.4, -0.4, 0.06), (0.4, -0.4, 0.06), (0.4, 0.4, 0.06), (-0.4, 0.4, 0.06)], [], [(0, 1, 2, 3), (4, 7, 6, 5), (0, 4, 5, 1), (2, 6, 7, 3), (0, 3, 7, 4), (1, 5, 6, 2)])
me_movel_water_4463_881_z10.materials.append(mat_mat_moveis)
me_movel_water_4463_881_z10.update()

# ---- objects
ob_parede_externa_norte_y876_x4459_4463 = bpy.data.objects.new('Parede_Externa_Norte_Y876_X4459_4463', None)
ob_bloco_dungeon_wall_4459_876_z0 = bpy.data.objects.new('Bloco_dungeon_wall_4459_876_z0', me_bloco_dungeon_wall_4459_876_z0)
ob_bloco_dungeon_wall_4459_876_z10 = bpy.data.objects.new('Bloco_dungeon_wall_4459_876_z10', me_bloco_dungeon_wall_4459_876_z10)
ob_bloco_dungeon_wall_4460_876_z0 = bpy.data.objects.new('Bloco_dungeon_wall_4460_876_z0', me_bloco_dungeon_wall_4460_876_z0)
ob_bloco_dungeon_wall_4460_876_z10 = bpy.data.objects.new('Bloco_dungeon_wall_4460_876_z10', me_bloco_dungeon_wall_4460_876_z10)
ob_bloco_dungeon_wall_4461_876_z0 = bpy.data.objects.new('Bloco_dungeon_wall_4461_876_z0', me_bloco_dungeon_wall_4461_876_z0)
ob_bloco_dungeon_wall_4461_876_z10 = bpy.data.objects.new('Bloco_dungeon_wall_4461_876_z10', me_bloco_dungeon_wall_4461_876_z10)
ob_bloco_dungeon_wall_4462_876_z0 = bpy.data.objects.new('Bloco_dungeon_wall_4462_876_z0', me_bloco_dungeon_wall_4462_876_z0)
ob_bloco_dungeon_wall_4462_876_z10 = bpy.data.objects.new('Bloco_dungeon_wall_4462_876_z10', me_bloco_dungeon_wall_4462_876_z10)
ob_bloco_dungeon_wall_4463_876_z0 = bpy.data.objects.new('Bloco_dungeon_wall_4463_876_z0', me_bloco_dungeon_wall_4463_876_z0)
ob_bloco_dungeon_wall_4463_876_z10 = bpy.data.objects.new('Bloco_dungeon_wall_4463_876_z10', me_bloco_dungeon_wall_4463_876_z10)
ob_parede_externa_sul_y881_x4459_4463 = bpy.data.objects.new('Parede_Externa_Sul_Y881_X4459_4463', None)
ob_bloco_dungeon_wall_4459_881_z0 = bpy.data.objects.new('Bloco_dungeon_wall_4459_881_z0', me_bloco_dungeon_wall_4459_881_z0)
ob_bloco_dungeon_wall_4459_881_z10 = bpy.data.objects.new('Bloco_dungeon_wall_4459_881_z10', me_bloco_dungeon_wall_4459_881_z10)
ob_bloco_dungeon_wall_4460_881_z0 = bpy.data.objects.new('Bloco_dungeon_wall_4460_881_z0', me_bloco_dungeon_wall_4460_881_z0)
ob_bloco_dungeon_wall_4460_881_z10 = bpy.data.objects.new('Bloco_dungeon_wall_4460_881_z10', me_bloco_dungeon_wall_4460_881_z10)
ob_bloco_dungeon_wall_4461_881_z0 = bpy.data.objects.new('Bloco_dungeon_wall_4461_881_z0', me_bloco_dungeon_wall_4461_881_z0)
ob_bloco_dungeon_wall_4461_881_z10 = bpy.data.objects.new('Bloco_dungeon_wall_4461_881_z10', me_bloco_dungeon_wall_4461_881_z10)
ob_bloco_dungeon_wall_4462_881_z0 = bpy.data.objects.new('Bloco_dungeon_wall_4462_881_z0', me_bloco_dungeon_wall_4462_881_z0)
ob_bloco_dungeon_wall_4462_881_z10 = bpy.data.objects.new('Bloco_dungeon_wall_4462_881_z10', me_bloco_dungeon_wall_4462_881_z10)
ob_bloco_dungeon_wall_4463_881_z0 = bpy.data.objects.new('Bloco_dungeon_wall_4463_881_z0', me_bloco_dungeon_wall_4463_881_z0)
ob_bloco_dungeon_wall_4463_881_z10 = bpy.data.objects.new('Bloco_dungeon_wall_4463_881_z10', me_bloco_dungeon_wall_4463_881_z10)
ob_parede_externa_oeste_x4459_y877_880 = bpy.data.objects.new('Parede_Externa_Oeste_X4459_Y877_880', None)
ob_bloco_dungeon_wall_4459_877_z0 = bpy.data.objects.new('Bloco_dungeon_wall_4459_877_z0', me_bloco_dungeon_wall_4459_877_z0)
ob_bloco_dungeon_wall_4459_877_z10 = bpy.data.objects.new('Bloco_dungeon_wall_4459_877_z10', me_bloco_dungeon_wall_4459_877_z10)
ob_bloco_dungeon_wall_4459_878_z0 = bpy.data.objects.new('Bloco_dungeon_wall_4459_878_z0', me_bloco_dungeon_wall_4459_878_z0)
ob_bloco_dungeon_wall_4459_878_z10 = bpy.data.objects.new('Bloco_dungeon_wall_4459_878_z10', me_bloco_dungeon_wall_4459_878_z10)
ob_bloco_dungeon_wall_4459_879_z0 = bpy.data.objects.new('Bloco_dungeon_wall_4459_879_z0', me_bloco_dungeon_wall_4459_879_z0)
ob_bloco_dungeon_wall_4459_879_z10 = bpy.data.objects.new('Bloco_dungeon_wall_4459_879_z10', me_bloco_dungeon_wall_4459_879_z10)
ob_bloco_dungeon_wall_4459_880_z0 = bpy.data.objects.new('Bloco_dungeon_wall_4459_880_z0', me_bloco_dungeon_wall_4459_880_z0)
ob_bloco_dungeon_wall_4459_880_z10 = bpy.data.objects.new('Bloco_dungeon_wall_4459_880_z10', me_bloco_dungeon_wall_4459_880_z10)
ob_parede_externa_leste_x4463_y877_880 = bpy.data.objects.new('Parede_Externa_Leste_X4463_Y877_880', None)
ob_bloco_dungeon_wall_4463_877_z0 = bpy.data.objects.new('Bloco_dungeon_wall_4463_877_z0', me_bloco_dungeon_wall_4463_877_z0)
ob_bloco_dungeon_wall_4463_877_z10 = bpy.data.objects.new('Bloco_dungeon_wall_4463_877_z10', me_bloco_dungeon_wall_4463_877_z10)
ob_bloco_dungeon_wall_4463_878_z0 = bpy.data.objects.new('Bloco_dungeon_wall_4463_878_z0', me_bloco_dungeon_wall_4463_878_z0)
ob_bloco_dungeon_wall_4463_878_z10 = bpy.data.objects.new('Bloco_dungeon_wall_4463_878_z10', me_bloco_dungeon_wall_4463_878_z10)
ob_bloco_dungeon_wall_4463_879_z0 = bpy.data.objects.new('Bloco_dungeon_wall_4463_879_z0', me_bloco_dungeon_wall_4463_879_z0)
ob_bloco_dungeon_wall_4463_879_z10 = bpy.data.objects.new('Bloco_dungeon_wall_4463_879_z10', me_bloco_dungeon_wall_4463_879_z10)
ob_bloco_dungeon_wall_4463_880_z0 = bpy.data.objects.new('Bloco_dungeon_wall_4463_880_z0', me_bloco_dungeon_wall_4463_880_z0)
ob_bloco_dungeon_wall_4463_880_z10 = bpy.data.objects.new('Bloco_dungeon_wall_4463_880_z10', me_bloco_dungeon_wall_4463_880_z10)
ob_moveis_decoracoes = bpy.data.objects.new('Moveis_Decoracoes', None)
ob_movel_water_4460_877_z10 = bpy.data.objects.new('Movel_water_4460_877_z10', me_movel_water_4460_877_z10)
ob_movel_water_4461_877_z10 = bpy.data.objects.new('Movel_water_4461_877_z10', me_movel_water_4461_877_z10)
ob_movel_water_4462_877_z10 = bpy.data.objects.new('Movel_water_4462_877_z10', me_movel_water_4462_877_z10)
ob_movel_water_4463_877_z10 = bpy.data.objects.new('Movel_water_4463_877_z10', me_movel_water_4463_877_z10)
ob_movel_water_4460_878_z10 = bpy.data.objects.new('Movel_water_4460_878_z10', me_movel_water_4460_878_z10)
ob_movel_water_4461_878_z10 = bpy.data.objects.new('Movel_water_4461_878_z10', me_movel_water_4461_878_z10)
ob_movel_water_4462_878_z10 = bpy.data.objects.new('Movel_water_4462_878_z10', me_movel_water_4462_878_z10)
ob_movel_water_4463_878_z10 = bpy.data.objects.new('Movel_water_4463_878_z10', me_movel_water_4463_878_z10)
ob_movel_water_4460_879_z10 = bpy.data.objects.new('Movel_water_4460_879_z10', me_movel_water_4460_879_z10)
ob_movel_water_4461_879_z10 = bpy.data.objects.new('Movel_water_4461_879_z10', me_movel_water_4461_879_z10)
ob_movel_water_4462_879_z10 = bpy.data.objects.new('Movel_water_4462_879_z10', me_movel_water_4462_879_z10)
ob_movel_water_4463_879_z10 = bpy.data.objects.new('Movel_water_4463_879_z10', me_movel_water_4463_879_z10)
ob_movel_water_4460_880_z10 = bpy.data.objects.new('Movel_water_4460_880_z10', me_movel_water_4460_880_z10)
ob_movel_water_4461_880_z10 = bpy.data.objects.new('Movel_water_4461_880_z10', me_movel_water_4461_880_z10)
ob_movel_water_4462_880_z10 = bpy.data.objects.new('Movel_water_4462_880_z10', me_movel_water_4462_880_z10)
ob_movel_water_4463_880_z10 = bpy.data.objects.new('Movel_water_4463_880_z10', me_movel_water_4463_880_z10)
ob_movel_water_4460_881_z10 = bpy.data.objects.new('Movel_water_4460_881_z10', me_movel_water_4460_881_z10)
ob_movel_water_4460_881_z10_001 = bpy.data.objects.new('Movel_water_4460_881_z10.001', me_movel_water_4460_881_z10_001)
ob_movel_water_4461_881_z10 = bpy.data.objects.new('Movel_water_4461_881_z10', me_movel_water_4461_881_z10)
ob_movel_water_4462_881_z10 = bpy.data.objects.new('Movel_water_4462_881_z10', me_movel_water_4462_881_z10)
ob_movel_water_4463_881_z10 = bpy.data.objects.new('Movel_water_4463_881_z10', me_movel_water_4463_881_z10)

# ---- transforms, parenting, visibility, modifiers, constraints
ob_parede_externa_norte_y876_x4459_4463.location = (0.0, -2.5, 0.0)
ob_parede_externa_norte_y876_x4459_4463.empty_display_type = 'CUBE'
ob_bloco_dungeon_wall_4459_876_z0.parent = ob_parede_externa_norte_y876_x4459_4463
ob_bloco_dungeon_wall_4459_876_z0.matrix_parent_inverse = Matrix(((1.0, -0.0, 0.0, -0.0), (-0.0, 1.0, -0.0, 2.5), (0.0, -0.0, 1.0, -0.0), (-0.0, 0.0, -0.0, 1.0)))
ob_bloco_dungeon_wall_4459_876_z0.location = (-2.0, -2.825, 0.6)
ob_bloco_dungeon_wall_4459_876_z10.parent = ob_parede_externa_norte_y876_x4459_4463
ob_bloco_dungeon_wall_4459_876_z10.matrix_parent_inverse = Matrix(((1.0, -0.0, 0.0, -0.0), (-0.0, 1.0, -0.0, 2.5), (0.0, -0.0, 1.0, -0.0), (-0.0, 0.0, -0.0, 1.0)))
ob_bloco_dungeon_wall_4459_876_z10.location = (-2.0, -2.825, 1.5)
ob_bloco_dungeon_wall_4460_876_z0.parent = ob_parede_externa_norte_y876_x4459_4463
ob_bloco_dungeon_wall_4460_876_z0.matrix_parent_inverse = Matrix(((1.0, -0.0, 0.0, -0.0), (-0.0, 1.0, -0.0, 2.5), (0.0, -0.0, 1.0, -0.0), (-0.0, 0.0, -0.0, 1.0)))
ob_bloco_dungeon_wall_4460_876_z0.location = (-1.0, -2.825, 0.6)
ob_bloco_dungeon_wall_4460_876_z10.parent = ob_parede_externa_norte_y876_x4459_4463
ob_bloco_dungeon_wall_4460_876_z10.matrix_parent_inverse = Matrix(((1.0, -0.0, 0.0, -0.0), (-0.0, 1.0, -0.0, 2.5), (0.0, -0.0, 1.0, -0.0), (-0.0, 0.0, -0.0, 1.0)))
ob_bloco_dungeon_wall_4460_876_z10.location = (-1.0, -2.825, 1.5)
ob_bloco_dungeon_wall_4461_876_z0.parent = ob_parede_externa_norte_y876_x4459_4463
ob_bloco_dungeon_wall_4461_876_z0.matrix_parent_inverse = Matrix(((1.0, -0.0, 0.0, -0.0), (-0.0, 1.0, -0.0, 2.5), (0.0, -0.0, 1.0, -0.0), (-0.0, 0.0, -0.0, 1.0)))
ob_bloco_dungeon_wall_4461_876_z0.location = (0.0, -2.825, 0.6)
ob_bloco_dungeon_wall_4461_876_z10.parent = ob_parede_externa_norte_y876_x4459_4463
ob_bloco_dungeon_wall_4461_876_z10.matrix_parent_inverse = Matrix(((1.0, -0.0, 0.0, -0.0), (-0.0, 1.0, -0.0, 2.5), (0.0, -0.0, 1.0, -0.0), (-0.0, 0.0, -0.0, 1.0)))
ob_bloco_dungeon_wall_4461_876_z10.location = (0.0, -2.825, 1.5)
ob_bloco_dungeon_wall_4462_876_z0.parent = ob_parede_externa_norte_y876_x4459_4463
ob_bloco_dungeon_wall_4462_876_z0.matrix_parent_inverse = Matrix(((1.0, -0.0, 0.0, -0.0), (-0.0, 1.0, -0.0, 2.5), (0.0, -0.0, 1.0, -0.0), (-0.0, 0.0, -0.0, 1.0)))
ob_bloco_dungeon_wall_4462_876_z0.location = (1.0, -2.825, 0.6)
ob_bloco_dungeon_wall_4462_876_z10.parent = ob_parede_externa_norte_y876_x4459_4463
ob_bloco_dungeon_wall_4462_876_z10.matrix_parent_inverse = Matrix(((1.0, -0.0, 0.0, -0.0), (-0.0, 1.0, -0.0, 2.5), (0.0, -0.0, 1.0, -0.0), (-0.0, 0.0, -0.0, 1.0)))
ob_bloco_dungeon_wall_4462_876_z10.location = (1.0, -2.825, 1.5)
ob_bloco_dungeon_wall_4463_876_z0.parent = ob_parede_externa_norte_y876_x4459_4463
ob_bloco_dungeon_wall_4463_876_z0.matrix_parent_inverse = Matrix(((1.0, -0.0, 0.0, -0.0), (-0.0, 1.0, -0.0, 2.5), (0.0, -0.0, 1.0, -0.0), (-0.0, 0.0, -0.0, 1.0)))
ob_bloco_dungeon_wall_4463_876_z0.location = (2.0, -2.825, 0.6)
ob_bloco_dungeon_wall_4463_876_z10.parent = ob_parede_externa_norte_y876_x4459_4463
ob_bloco_dungeon_wall_4463_876_z10.matrix_parent_inverse = Matrix(((1.0, -0.0, 0.0, -0.0), (-0.0, 1.0, -0.0, 2.5), (0.0, -0.0, 1.0, -0.0), (-0.0, 0.0, -0.0, 1.0)))
ob_bloco_dungeon_wall_4463_876_z10.location = (2.0, -2.825, 1.5)
ob_parede_externa_sul_y881_x4459_4463.location = (0.0, 2.5, 0.0)
ob_parede_externa_sul_y881_x4459_4463.empty_display_type = 'CUBE'
ob_bloco_dungeon_wall_4459_881_z0.parent = ob_parede_externa_sul_y881_x4459_4463
ob_bloco_dungeon_wall_4459_881_z0.matrix_parent_inverse = Matrix(((1.0, -0.0, 0.0, -0.0), (-0.0, 1.0, -0.0, -2.5), (0.0, -0.0, 1.0, -0.0), (-0.0, 0.0, -0.0, 1.0)))
ob_bloco_dungeon_wall_4459_881_z0.location = (-2.0, 2.175, 0.6)
ob_bloco_dungeon_wall_4459_881_z10.parent = ob_parede_externa_sul_y881_x4459_4463
ob_bloco_dungeon_wall_4459_881_z10.matrix_parent_inverse = Matrix(((1.0, -0.0, 0.0, -0.0), (-0.0, 1.0, -0.0, -2.5), (0.0, -0.0, 1.0, -0.0), (-0.0, 0.0, -0.0, 1.0)))
ob_bloco_dungeon_wall_4459_881_z10.location = (-2.0, 2.175, 1.5)
ob_bloco_dungeon_wall_4460_881_z0.parent = ob_parede_externa_sul_y881_x4459_4463
ob_bloco_dungeon_wall_4460_881_z0.matrix_parent_inverse = Matrix(((1.0, -0.0, 0.0, -0.0), (-0.0, 1.0, -0.0, -2.5), (0.0, -0.0, 1.0, -0.0), (-0.0, 0.0, -0.0, 1.0)))
ob_bloco_dungeon_wall_4460_881_z0.location = (-1.0, 2.175, 0.6)
ob_bloco_dungeon_wall_4460_881_z10.parent = ob_parede_externa_sul_y881_x4459_4463
ob_bloco_dungeon_wall_4460_881_z10.matrix_parent_inverse = Matrix(((1.0, -0.0, 0.0, -0.0), (-0.0, 1.0, -0.0, -2.5), (0.0, -0.0, 1.0, -0.0), (-0.0, 0.0, -0.0, 1.0)))
ob_bloco_dungeon_wall_4460_881_z10.location = (-1.0, 2.175, 1.5)
ob_bloco_dungeon_wall_4461_881_z0.parent = ob_parede_externa_sul_y881_x4459_4463
ob_bloco_dungeon_wall_4461_881_z0.matrix_parent_inverse = Matrix(((1.0, -0.0, 0.0, -0.0), (-0.0, 1.0, -0.0, -2.5), (0.0, -0.0, 1.0, -0.0), (-0.0, 0.0, -0.0, 1.0)))
ob_bloco_dungeon_wall_4461_881_z0.location = (0.0, 2.175, 0.6)
ob_bloco_dungeon_wall_4461_881_z10.parent = ob_parede_externa_sul_y881_x4459_4463
ob_bloco_dungeon_wall_4461_881_z10.matrix_parent_inverse = Matrix(((1.0, -0.0, 0.0, -0.0), (-0.0, 1.0, -0.0, -2.5), (0.0, -0.0, 1.0, -0.0), (-0.0, 0.0, -0.0, 1.0)))
ob_bloco_dungeon_wall_4461_881_z10.location = (0.0, 2.175, 1.5)
ob_bloco_dungeon_wall_4462_881_z0.parent = ob_parede_externa_sul_y881_x4459_4463
ob_bloco_dungeon_wall_4462_881_z0.matrix_parent_inverse = Matrix(((1.0, -0.0, 0.0, -0.0), (-0.0, 1.0, -0.0, -2.5), (0.0, -0.0, 1.0, -0.0), (-0.0, 0.0, -0.0, 1.0)))
ob_bloco_dungeon_wall_4462_881_z0.location = (1.0, 2.175, 0.6)
ob_bloco_dungeon_wall_4462_881_z10.parent = ob_parede_externa_sul_y881_x4459_4463
ob_bloco_dungeon_wall_4462_881_z10.matrix_parent_inverse = Matrix(((1.0, -0.0, 0.0, -0.0), (-0.0, 1.0, -0.0, -2.5), (0.0, -0.0, 1.0, -0.0), (-0.0, 0.0, -0.0, 1.0)))
ob_bloco_dungeon_wall_4462_881_z10.location = (1.0, 2.175, 1.5)
ob_bloco_dungeon_wall_4463_881_z0.parent = ob_parede_externa_sul_y881_x4459_4463
ob_bloco_dungeon_wall_4463_881_z0.matrix_parent_inverse = Matrix(((1.0, -0.0, 0.0, -0.0), (-0.0, 1.0, -0.0, -2.5), (0.0, -0.0, 1.0, -0.0), (-0.0, 0.0, -0.0, 1.0)))
ob_bloco_dungeon_wall_4463_881_z0.location = (2.0, 2.175, 0.6)
ob_bloco_dungeon_wall_4463_881_z10.parent = ob_parede_externa_sul_y881_x4459_4463
ob_bloco_dungeon_wall_4463_881_z10.matrix_parent_inverse = Matrix(((1.0, -0.0, 0.0, -0.0), (-0.0, 1.0, -0.0, -2.5), (0.0, -0.0, 1.0, -0.0), (-0.0, 0.0, -0.0, 1.0)))
ob_bloco_dungeon_wall_4463_881_z10.location = (2.0, 2.175, 1.5)
ob_parede_externa_oeste_x4459_y877_880.location = (-2.0, 0.0, 0.0)
ob_parede_externa_oeste_x4459_y877_880.empty_display_type = 'CUBE'
ob_bloco_dungeon_wall_4459_877_z0.parent = ob_parede_externa_oeste_x4459_y877_880
ob_bloco_dungeon_wall_4459_877_z0.matrix_parent_inverse = Matrix(((1.0, -0.0, 0.0, 2.0), (-0.0, 1.0, -0.0, 0.0), (0.0, -0.0, 1.0, -0.0), (-0.0, 0.0, -0.0, 1.0)))
ob_bloco_dungeon_wall_4459_877_z0.location = (-2.325, -1.5, 0.6)
ob_bloco_dungeon_wall_4459_877_z10.parent = ob_parede_externa_oeste_x4459_y877_880
ob_bloco_dungeon_wall_4459_877_z10.matrix_parent_inverse = Matrix(((1.0, -0.0, 0.0, 2.0), (-0.0, 1.0, -0.0, 0.0), (0.0, -0.0, 1.0, -0.0), (-0.0, 0.0, -0.0, 1.0)))
ob_bloco_dungeon_wall_4459_877_z10.location = (-2.325, -1.5, 1.5)
ob_bloco_dungeon_wall_4459_878_z0.parent = ob_parede_externa_oeste_x4459_y877_880
ob_bloco_dungeon_wall_4459_878_z0.matrix_parent_inverse = Matrix(((1.0, -0.0, 0.0, 2.0), (-0.0, 1.0, -0.0, 0.0), (0.0, -0.0, 1.0, -0.0), (-0.0, 0.0, -0.0, 1.0)))
ob_bloco_dungeon_wall_4459_878_z0.location = (-2.325, -0.5, 0.6)
ob_bloco_dungeon_wall_4459_878_z10.parent = ob_parede_externa_oeste_x4459_y877_880
ob_bloco_dungeon_wall_4459_878_z10.matrix_parent_inverse = Matrix(((1.0, -0.0, 0.0, 2.0), (-0.0, 1.0, -0.0, 0.0), (0.0, -0.0, 1.0, -0.0), (-0.0, 0.0, -0.0, 1.0)))
ob_bloco_dungeon_wall_4459_878_z10.location = (-2.325, -0.5, 1.5)
ob_bloco_dungeon_wall_4459_879_z0.parent = ob_parede_externa_oeste_x4459_y877_880
ob_bloco_dungeon_wall_4459_879_z0.matrix_parent_inverse = Matrix(((1.0, -0.0, 0.0, 2.0), (-0.0, 1.0, -0.0, 0.0), (0.0, -0.0, 1.0, -0.0), (-0.0, 0.0, -0.0, 1.0)))
ob_bloco_dungeon_wall_4459_879_z0.location = (-2.325, 0.5, 0.6)
ob_bloco_dungeon_wall_4459_879_z10.parent = ob_parede_externa_oeste_x4459_y877_880
ob_bloco_dungeon_wall_4459_879_z10.matrix_parent_inverse = Matrix(((1.0, -0.0, 0.0, 2.0), (-0.0, 1.0, -0.0, 0.0), (0.0, -0.0, 1.0, -0.0), (-0.0, 0.0, -0.0, 1.0)))
ob_bloco_dungeon_wall_4459_879_z10.location = (-2.325, 0.5, 1.5)
ob_bloco_dungeon_wall_4459_880_z0.parent = ob_parede_externa_oeste_x4459_y877_880
ob_bloco_dungeon_wall_4459_880_z0.matrix_parent_inverse = Matrix(((1.0, -0.0, 0.0, 2.0), (-0.0, 1.0, -0.0, 0.0), (0.0, -0.0, 1.0, -0.0), (-0.0, 0.0, -0.0, 1.0)))
ob_bloco_dungeon_wall_4459_880_z0.location = (-2.325, 1.5, 0.6)
ob_bloco_dungeon_wall_4459_880_z10.parent = ob_parede_externa_oeste_x4459_y877_880
ob_bloco_dungeon_wall_4459_880_z10.matrix_parent_inverse = Matrix(((1.0, -0.0, 0.0, 2.0), (-0.0, 1.0, -0.0, 0.0), (0.0, -0.0, 1.0, -0.0), (-0.0, 0.0, -0.0, 1.0)))
ob_bloco_dungeon_wall_4459_880_z10.location = (-2.325, 1.5, 1.5)
ob_parede_externa_leste_x4463_y877_880.location = (2.0, 0.0, 0.0)
ob_parede_externa_leste_x4463_y877_880.empty_display_type = 'CUBE'
ob_bloco_dungeon_wall_4463_877_z0.parent = ob_parede_externa_leste_x4463_y877_880
ob_bloco_dungeon_wall_4463_877_z0.matrix_parent_inverse = Matrix(((1.0, -0.0, 0.0, -2.0), (-0.0, 1.0, -0.0, 0.0), (0.0, -0.0, 1.0, -0.0), (-0.0, 0.0, -0.0, 1.0)))
ob_bloco_dungeon_wall_4463_877_z0.location = (1.675, -1.5, 0.6)
ob_bloco_dungeon_wall_4463_877_z10.parent = ob_parede_externa_leste_x4463_y877_880
ob_bloco_dungeon_wall_4463_877_z10.matrix_parent_inverse = Matrix(((1.0, -0.0, 0.0, -2.0), (-0.0, 1.0, -0.0, 0.0), (0.0, -0.0, 1.0, -0.0), (-0.0, 0.0, -0.0, 1.0)))
ob_bloco_dungeon_wall_4463_877_z10.location = (1.675, -1.5, 1.5)
ob_bloco_dungeon_wall_4463_878_z0.parent = ob_parede_externa_leste_x4463_y877_880
ob_bloco_dungeon_wall_4463_878_z0.matrix_parent_inverse = Matrix(((1.0, -0.0, 0.0, -2.0), (-0.0, 1.0, -0.0, 0.0), (0.0, -0.0, 1.0, -0.0), (-0.0, 0.0, -0.0, 1.0)))
ob_bloco_dungeon_wall_4463_878_z0.location = (1.675, -0.5, 0.6)
ob_bloco_dungeon_wall_4463_878_z10.parent = ob_parede_externa_leste_x4463_y877_880
ob_bloco_dungeon_wall_4463_878_z10.matrix_parent_inverse = Matrix(((1.0, -0.0, 0.0, -2.0), (-0.0, 1.0, -0.0, 0.0), (0.0, -0.0, 1.0, -0.0), (-0.0, 0.0, -0.0, 1.0)))
ob_bloco_dungeon_wall_4463_878_z10.location = (1.675, -0.5, 1.5)
ob_bloco_dungeon_wall_4463_879_z0.parent = ob_parede_externa_leste_x4463_y877_880
ob_bloco_dungeon_wall_4463_879_z0.matrix_parent_inverse = Matrix(((1.0, -0.0, 0.0, -2.0), (-0.0, 1.0, -0.0, 0.0), (0.0, -0.0, 1.0, -0.0), (-0.0, 0.0, -0.0, 1.0)))
ob_bloco_dungeon_wall_4463_879_z0.location = (1.675, 0.5, 0.6)
ob_bloco_dungeon_wall_4463_879_z10.parent = ob_parede_externa_leste_x4463_y877_880
ob_bloco_dungeon_wall_4463_879_z10.matrix_parent_inverse = Matrix(((1.0, -0.0, 0.0, -2.0), (-0.0, 1.0, -0.0, 0.0), (0.0, -0.0, 1.0, -0.0), (-0.0, 0.0, -0.0, 1.0)))
ob_bloco_dungeon_wall_4463_879_z10.location = (1.675, 0.5, 1.5)
ob_bloco_dungeon_wall_4463_880_z0.parent = ob_parede_externa_leste_x4463_y877_880
ob_bloco_dungeon_wall_4463_880_z0.matrix_parent_inverse = Matrix(((1.0, -0.0, 0.0, -2.0), (-0.0, 1.0, -0.0, 0.0), (0.0, -0.0, 1.0, -0.0), (-0.0, 0.0, -0.0, 1.0)))
ob_bloco_dungeon_wall_4463_880_z0.location = (1.675, 1.5, 0.6)
ob_bloco_dungeon_wall_4463_880_z10.parent = ob_parede_externa_leste_x4463_y877_880
ob_bloco_dungeon_wall_4463_880_z10.matrix_parent_inverse = Matrix(((1.0, -0.0, 0.0, -2.0), (-0.0, 1.0, -0.0, 0.0), (0.0, -0.0, 1.0, -0.0), (-0.0, 0.0, -0.0, 1.0)))
ob_bloco_dungeon_wall_4463_880_z10.location = (1.675, 1.5, 1.5)
ob_moveis_decoracoes.location = (0.0, 0.0, 0.0)
ob_moveis_decoracoes.empty_display_type = 'CUBE'
ob_movel_water_4460_877_z10.parent = ob_moveis_decoracoes
ob_movel_water_4460_877_z10.location = (-1.0, -1.5, 1.26)
ob_movel_water_4461_877_z10.parent = ob_moveis_decoracoes
ob_movel_water_4461_877_z10.location = (0.0, -1.5, 1.26)
ob_movel_water_4462_877_z10.parent = ob_moveis_decoracoes
ob_movel_water_4462_877_z10.location = (1.0, -1.5, 1.26)
ob_movel_water_4463_877_z10.parent = ob_moveis_decoracoes
ob_movel_water_4463_877_z10.location = (2.0, -1.5, 1.26)
ob_movel_water_4460_878_z10.parent = ob_moveis_decoracoes
ob_movel_water_4460_878_z10.location = (-1.0, -0.5, 1.26)
ob_movel_water_4461_878_z10.parent = ob_moveis_decoracoes
ob_movel_water_4461_878_z10.location = (0.0, -0.5, 1.26)
ob_movel_water_4462_878_z10.parent = ob_moveis_decoracoes
ob_movel_water_4462_878_z10.location = (1.0, -0.5, 1.26)
ob_movel_water_4463_878_z10.parent = ob_moveis_decoracoes
ob_movel_water_4463_878_z10.location = (2.0, -0.5, 1.26)
ob_movel_water_4460_879_z10.parent = ob_moveis_decoracoes
ob_movel_water_4460_879_z10.location = (-1.0, 0.5, 1.26)
ob_movel_water_4461_879_z10.parent = ob_moveis_decoracoes
ob_movel_water_4461_879_z10.location = (0.0, 0.5, 1.26)
ob_movel_water_4462_879_z10.parent = ob_moveis_decoracoes
ob_movel_water_4462_879_z10.location = (1.0, 0.5, 1.26)
ob_movel_water_4463_879_z10.parent = ob_moveis_decoracoes
ob_movel_water_4463_879_z10.location = (2.0, 0.5, 1.26)
ob_movel_water_4460_880_z10.parent = ob_moveis_decoracoes
ob_movel_water_4460_880_z10.location = (-1.0, 1.5, 1.26)
ob_movel_water_4461_880_z10.parent = ob_moveis_decoracoes
ob_movel_water_4461_880_z10.location = (0.0, 1.5, 1.26)
ob_movel_water_4462_880_z10.parent = ob_moveis_decoracoes
ob_movel_water_4462_880_z10.location = (1.0, 1.5, 1.26)
ob_movel_water_4463_880_z10.parent = ob_moveis_decoracoes
ob_movel_water_4463_880_z10.location = (2.0, 1.5, 1.26)
ob_movel_water_4460_881_z10.parent = ob_moveis_decoracoes
ob_movel_water_4460_881_z10.location = (-1.0, 2.5, 1.26)
ob_movel_water_4460_881_z10_001.parent = ob_moveis_decoracoes
ob_movel_water_4460_881_z10_001.location = (-1.0, 2.5, 1.26)
ob_movel_water_4461_881_z10.parent = ob_moveis_decoracoes
ob_movel_water_4461_881_z10.location = (0.0, 2.5, 1.26)
ob_movel_water_4462_881_z10.parent = ob_moveis_decoracoes
ob_movel_water_4462_881_z10.location = (1.0, 2.5, 1.26)
ob_movel_water_4463_881_z10.parent = ob_moveis_decoracoes
ob_movel_water_4463_881_z10.location = (2.0, 2.5, 1.26)

# ---- collection membership
col_01_paredes_externas.objects.link(ob_parede_externa_norte_y876_x4459_4463)
col_01_paredes_externas.objects.link(ob_bloco_dungeon_wall_4459_876_z0)
col_01_paredes_externas.objects.link(ob_bloco_dungeon_wall_4459_876_z10)
col_01_paredes_externas.objects.link(ob_bloco_dungeon_wall_4460_876_z0)
col_01_paredes_externas.objects.link(ob_bloco_dungeon_wall_4460_876_z10)
col_01_paredes_externas.objects.link(ob_bloco_dungeon_wall_4461_876_z0)
col_01_paredes_externas.objects.link(ob_bloco_dungeon_wall_4461_876_z10)
col_01_paredes_externas.objects.link(ob_bloco_dungeon_wall_4462_876_z0)
col_01_paredes_externas.objects.link(ob_bloco_dungeon_wall_4462_876_z10)
col_01_paredes_externas.objects.link(ob_bloco_dungeon_wall_4463_876_z0)
col_01_paredes_externas.objects.link(ob_bloco_dungeon_wall_4463_876_z10)
col_01_paredes_externas.objects.link(ob_parede_externa_sul_y881_x4459_4463)
col_01_paredes_externas.objects.link(ob_bloco_dungeon_wall_4459_881_z0)
col_01_paredes_externas.objects.link(ob_bloco_dungeon_wall_4459_881_z10)
col_01_paredes_externas.objects.link(ob_bloco_dungeon_wall_4460_881_z0)
col_01_paredes_externas.objects.link(ob_bloco_dungeon_wall_4460_881_z10)
col_01_paredes_externas.objects.link(ob_bloco_dungeon_wall_4461_881_z0)
col_01_paredes_externas.objects.link(ob_bloco_dungeon_wall_4461_881_z10)
col_01_paredes_externas.objects.link(ob_bloco_dungeon_wall_4462_881_z0)
col_01_paredes_externas.objects.link(ob_bloco_dungeon_wall_4462_881_z10)
col_01_paredes_externas.objects.link(ob_bloco_dungeon_wall_4463_881_z0)
col_01_paredes_externas.objects.link(ob_bloco_dungeon_wall_4463_881_z10)
col_01_paredes_externas.objects.link(ob_parede_externa_oeste_x4459_y877_880)
col_01_paredes_externas.objects.link(ob_bloco_dungeon_wall_4459_877_z0)
col_01_paredes_externas.objects.link(ob_bloco_dungeon_wall_4459_877_z10)
col_01_paredes_externas.objects.link(ob_bloco_dungeon_wall_4459_878_z0)
col_01_paredes_externas.objects.link(ob_bloco_dungeon_wall_4459_878_z10)
col_01_paredes_externas.objects.link(ob_bloco_dungeon_wall_4459_879_z0)
col_01_paredes_externas.objects.link(ob_bloco_dungeon_wall_4459_879_z10)
col_01_paredes_externas.objects.link(ob_bloco_dungeon_wall_4459_880_z0)
col_01_paredes_externas.objects.link(ob_bloco_dungeon_wall_4459_880_z10)
col_01_paredes_externas.objects.link(ob_parede_externa_leste_x4463_y877_880)
col_01_paredes_externas.objects.link(ob_bloco_dungeon_wall_4463_877_z0)
col_01_paredes_externas.objects.link(ob_bloco_dungeon_wall_4463_877_z10)
col_01_paredes_externas.objects.link(ob_bloco_dungeon_wall_4463_878_z0)
col_01_paredes_externas.objects.link(ob_bloco_dungeon_wall_4463_878_z10)
col_01_paredes_externas.objects.link(ob_bloco_dungeon_wall_4463_879_z0)
col_01_paredes_externas.objects.link(ob_bloco_dungeon_wall_4463_879_z10)
col_01_paredes_externas.objects.link(ob_bloco_dungeon_wall_4463_880_z0)
col_01_paredes_externas.objects.link(ob_bloco_dungeon_wall_4463_880_z10)
col_04_moveis_decoracoes.objects.link(ob_moveis_decoracoes)
col_04_moveis_decoracoes.objects.link(ob_movel_water_4460_877_z10)
col_04_moveis_decoracoes.objects.link(ob_movel_water_4461_877_z10)
col_04_moveis_decoracoes.objects.link(ob_movel_water_4462_877_z10)
col_04_moveis_decoracoes.objects.link(ob_movel_water_4463_877_z10)
col_04_moveis_decoracoes.objects.link(ob_movel_water_4460_878_z10)
col_04_moveis_decoracoes.objects.link(ob_movel_water_4461_878_z10)
col_04_moveis_decoracoes.objects.link(ob_movel_water_4462_878_z10)
col_04_moveis_decoracoes.objects.link(ob_movel_water_4463_878_z10)
col_04_moveis_decoracoes.objects.link(ob_movel_water_4460_879_z10)
col_04_moveis_decoracoes.objects.link(ob_movel_water_4461_879_z10)
col_04_moveis_decoracoes.objects.link(ob_movel_water_4462_879_z10)
col_04_moveis_decoracoes.objects.link(ob_movel_water_4463_879_z10)
col_04_moveis_decoracoes.objects.link(ob_movel_water_4460_880_z10)
col_04_moveis_decoracoes.objects.link(ob_movel_water_4461_880_z10)
col_04_moveis_decoracoes.objects.link(ob_movel_water_4462_880_z10)
col_04_moveis_decoracoes.objects.link(ob_movel_water_4463_880_z10)
col_04_moveis_decoracoes.objects.link(ob_movel_water_4460_881_z10)
col_04_moveis_decoracoes.objects.link(ob_movel_water_4460_881_z10_001)
col_04_moveis_decoracoes.objects.link(ob_movel_water_4461_881_z10)
col_04_moveis_decoracoes.objects.link(ob_movel_water_4462_881_z10)
col_04_moveis_decoracoes.objects.link(ob_movel_water_4463_881_z10)

# ---- scene / render settings (as saved in the file)
scene.frame_start = 1; scene.frame_end = 250; scene.frame_set(1)
scene.render.engine = 'BLENDER_EEVEE_NEXT'
scene.render.bake_bias = 0.0
scene.render.bake_samples = 0
scene.cycles.sampling_pattern = 'TABULATED_SOBOL'
scene.eevee.use_volume_custom_range = False
bpy.context.view_layer.update()

# ---- added for rendering (the .blend has no active camera and no usable light): camera, sun + grey world if the file has none
cam_auto = bpy.data.cameras.new('AutoCamera')
cam_auto.lens = 50.0
cam_auto.sensor_width = 36.0
cam_auto.clip_end = 1000.0
ob_auto_camera = bpy.data.objects.new('AutoCamera', cam_auto)
scene.collection.objects.link(ob_auto_camera)
ob_auto_camera.location = (7.34666, -8.86599, 6.77733)
ob_auto_camera.rotation_euler = (1.09748, -7.21219e-08, 0.694738)
scene.camera = ob_auto_camera
light_auto_sun = bpy.data.lights.new('AutoSun', 'SUN')
light_auto_sun.energy = 3.0
light_auto_sun.angle = 0.0523599
ob_auto_sun = bpy.data.objects.new('AutoSun', light_auto_sun)
scene.collection.objects.link(ob_auto_sun)
ob_auto_sun.rotation_euler = (0.872665, 0.174533, 0.523599)
if scene.world is None:
    world_auto = bpy.data.worlds.new('AutoWorld')
    world_auto.color = (0.3, 0.3, 0.3)
    scene.world = world_auto
bpy.context.view_layer.update()
